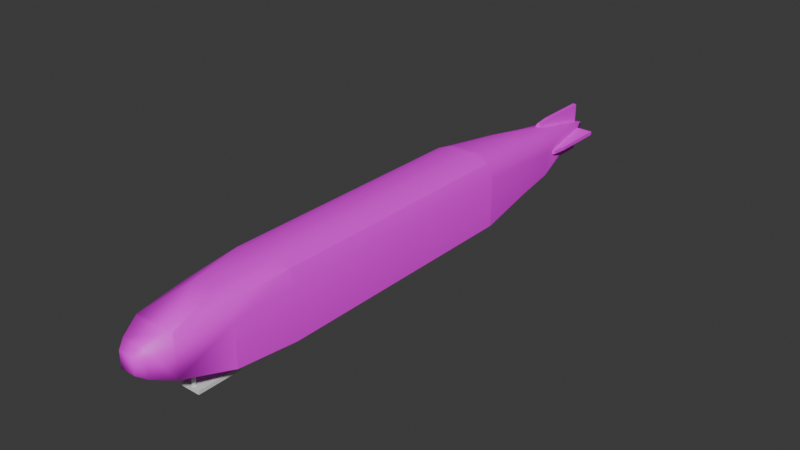 # Source: zeppelin.blend  (saved by Blender 4.2.66; exported with 4.5.12 LTS)
import bpy
from mathutils import Matrix  # noqa: F401  (used for matrix-valued properties, if any)

bpy.ops.wm.read_factory_settings(use_empty=True)
scene = bpy.context.scene
scene.name = 'Scene'

# ---- collections
col_collection = bpy.data.collections.new('Collection'); scene.collection.children.link(col_collection)

# ---- images (referenced by path relative to the original .blend; pixels are not part of the script)
import os
ASSET_DIR = os.environ.get("B2B_ASSET_DIR", "")  # directory of the original .blend (textures are referenced by path, not embedded)
HERE = os.path.dirname(os.path.abspath(__file__))  # packed textures are extracted next to this script under _unpacked/

def load_image(name, relpath, width, height, colorspace="sRGB"):
    """Load a texture the original file referenced (path relative to the .blend, or extracted next to this script)."""
    p = next((c for c in (os.path.join(HERE, relpath), os.path.join(ASSET_DIR, relpath)) if relpath and os.path.exists(c)), "")
    if p:
        img = bpy.data.images.load(p, check_existing=True)
        img.name = name
    else:  # same state as the original file: an image datablock whose file is absent (Cycles renders it pink)
        img = bpy.data.images.new(name, width, height)
        img.source = "FILE"
        img.filepath = "//" + (relpath or name)
    img.colorspace_settings.name = colorspace
    return img
img_untitled = load_image('Untitled', 'zeppelin.png', 1024, 1024, 'sRGB')

# ---- materials (node trees are filled in below, after node groups)
mat_material = bpy.data.materials.new('Material')
mat_material.alpha_threshold = 0.0
mat_material.use_transparent_shadow = False
mat_material.roughness = 0.5
mat_material.line_color = (0.0, 0.0, 0.0, 1.0)

# ---- node groups
ng_smooth_by_angle = bpy.data.node_groups.new('Smooth by Angle', 'GeometryNodeTree')
_s = ng_smooth_by_angle.interface.new_socket(name='Mesh', in_out='OUTPUT', socket_type='NodeSocketGeometry')
_s = ng_smooth_by_angle.interface.new_socket(name='Mesh', in_out='INPUT', socket_type='NodeSocketGeometry')
_s = ng_smooth_by_angle.interface.new_socket(name='Angle', in_out='INPUT', socket_type='NodeSocketFloat')
_s.subtype = 'ANGLE'
_s.default_value = 0.5236
_s.min_value = 0.0
_s.max_value = 3.142
_s.description = 'Maximum face angle for smooth edges'
_s = ng_smooth_by_angle.interface.new_socket(name='Ignore Sharpness', in_out='INPUT', socket_type='NodeSocketBool')
_s.force_non_field = True
ng_smooth_by_angle.description = 'Set the sharpness of mesh edges based on the angle between the neighboring faces'
ng_smooth_by_angle.is_modifier = True
_N = ng_smooth_by_angle.nodes; _L = ng_smooth_by_angle.links
n0 = _N.new('GeometryNodeSetShadeSmooth'); n0.name = 'Set Shade Smooth'; n0.location = (120, -80)
n0.domain = 'EDGE'
n1 = _N.new('GeometryNodeSetShadeSmooth'); n1.name = 'Set Shade Smooth.001'; n1.location = (300, -80)
n2 = _N.new('NodeGroupOutput'); n2.name = 'Group Output'; n2.location = (480, -80)
n3 = _N.new('GeometryNodeInputMeshEdgeAngle'); n3.name = 'Edge Angle'; n3.location = (-440, -240)
n4 = _N.new('NodeGroupInput'); n4.name = 'Group Input'; n4.location = (-80, -80)
n5 = _N.new('GeometryNodeInputEdgeSmooth'); n5.name = 'Is Edge Smooth'; n5.location = (-260, -120)
n6 = _N.new('GeometryNodeInputShadeSmooth'); n6.name = 'Is Shade Smooth'; n6.location = (-440, -397)
n7 = _N.new('FunctionNodeCompare'); n7.name = 'Compare'; n7.location = (-260, -260)
n7.operation = 'LESS_EQUAL'
n7.inputs[6].default_value = (0.0, 0.0, 0.0, 0.0)
n7.inputs[7].default_value = (0.0, 0.0, 0.0, 0.0)
n8 = _N.new('FunctionNodeBooleanMath'); n8.name = 'Boolean Math.001'; n8.location = (-80, -260)
n9 = _N.new('NodeGroupInput'); n9.name = 'Group Input.001'; n9.location = (-440, -329)
n10 = _N.new('NodeGroupInput'); n10.name = 'Group Input.002'; n10.location = (-259, -189)
n11 = _N.new('FunctionNodeBooleanMath'); n11.name = 'Boolean Math'; n11.location = (-80, -149)
n11.operation = 'OR'
n12 = _N.new('FunctionNodeBooleanMath'); n12.name = 'Boolean Math.002'; n12.location = (-260, -380)
n12.operation = 'OR'
n13 = _N.new('NodeGroupInput'); n13.name = 'Group Input.003'; n13.location = (-440, -460)
_L.new(n3.outputs[0], n7.inputs[0])
_L.new(n1.outputs[0], n2.inputs[0])
_L.new(n9.outputs[1], n7.inputs[1])
_L.new(n7.outputs[0], n8.inputs[0])
_L.new(n4.outputs[0], n0.inputs[0])
_L.new(n0.outputs[0], n1.inputs[0])
_L.new(n8.outputs[0], n0.inputs[2])
_L.new(n10.outputs[2], n11.inputs[1])
_L.new(n5.outputs[0], n11.inputs[0])
_L.new(n11.outputs[0], n0.inputs[1])
_L.new(n13.outputs[2], n12.inputs[1])
_L.new(n6.outputs[0], n12.inputs[0])
_L.new(n12.outputs[0], n8.inputs[1])
n2.is_active_output = True

# ---- material node trees
mat_material.use_nodes = True; mat_material.node_tree.nodes.clear()
_N = mat_material.node_tree.nodes; _L = mat_material.node_tree.links
n0 = _N.new('ShaderNodeOutputMaterial'); n0.name = 'Material Output'; n0.location = (300, 300)
n1 = _N.new('ShaderNodeBsdfPrincipled'); n1.name = 'Principled BSDF'; n1.location = (10, 300)
n1.inputs[3].default_value = 1.45
n2 = _N.new('ShaderNodeTexImage'); n2.name = 'Image Texture'; n2.location = (-280, 280)
n2.image = img_untitled
_L.new(n1.outputs[0], n0.inputs[0])
_L.new(n2.outputs[0], n1.inputs[0])
n0.is_active_output = True

# ---- world
world_world = bpy.data.worlds.new('World'); scene.world = world_world
world_world.use_nodes = True; world_world.node_tree.nodes.clear()
_N = world_world.node_tree.nodes; _L = world_world.node_tree.links
n0 = _N.new('ShaderNodeOutputWorld'); n0.name = 'World Output'; n0.location = (300, 300)
n1 = _N.new('ShaderNodeBackground'); n1.name = 'Background'; n1.location = (10, 300)
n1.inputs[0].default_value = (0.05088, 0.05088, 0.05088, 1.0)
_L.new(n1.outputs[0], n0.inputs[0])
n0.is_active_output = True
world_world.color = (0.05088, 0.05088, 0.05088)
world_world.sun_shadow_jitter_overblur = 0.0

# ---- meshes
me_cube = bpy.data.meshes.new('Cube')
me_cube.from_pydata([(0.7988, 0.518, -0.7988), (0.8938, -0.7514, -0.8938), (1.0, -0.5534, -1.0), (1.0, 0.3051, -1.0), (0.05962, 1.0, -0.03924), (0.1509, 0.9686, 0.05202), (0.05962, 1.0, -0.1585), (0.1509, 0.9686, -0.2497), (-0.05962, 1.0, -0.03924), (-0.1509, 0.9686, 0.05202), (-0.1509, 0.9686, -0.2497), (-0.05962, 1.0, -0.1585), (0.586, -0.9106, 0.586), (0.2221, -1.0, 0.2221), (0.3674, -0.9738, 0.3674), (0.2221, -1.0, -0.2221), (0.586, -0.9106, -0.586), (0.3674, -0.9738, -0.3674), (-0.2221, -1.0, 0.2221), (-0.586, -0.9106, 0.586), (-0.3674, -0.9738, 0.3674), (-0.2221, -1.0, -0.2221), (-0.586, -0.9106, -0.586), (-0.3674, -0.9738, -0.3674), (0.6568, 0.671, -0.7062), (-0.7988, 0.518, -0.2135), (-0.1905, 0.518, -0.7988), (-0.6206, 0.518, -0.6274), (-0.7988, 0.518, 0.1835), (-0.2045, 0.518, 0.7988), (-0.6247, 0.518, 0.6186), (-0.8938, -0.7514, -0.3118), (-0.2957, -0.7514, -0.8938), (-0.586, -0.9106, -0.586), (-0.7186, -0.7514, -0.7233), (-0.3055, -0.7514, 0.8938), (-0.8938, -0.7514, 0.2907), (-0.586, -0.9106, 0.586), (-0.7215, -0.7514, 0.7171), (0.2045, 0.518, 0.7988), (0.7988, 0.518, 0.1835), (0.6247, 0.518, 0.6186), (0.8938, -0.7514, 0.2907), (0.3055, -0.7514, 0.8938), (0.586, -0.9106, 0.586), (0.7215, -0.7514, 0.7171), (-0.4016, -0.5534, -1.0), (-1.0, -0.5534, -0.4184), (-0.8247, -0.5534, -0.8297), (0.4118, -0.5534, 1.0), (1.0, -0.5534, 0.3964), (0.8277, -0.5534, 0.8232), (-0.4118, -0.5534, 1.0), (-1.0, -0.5534, 0.3964), (-0.8277, -0.5534, 0.8232), (-0.4098, 0.3051, 1.0), (-1.0, 0.3051, 0.3928), (-0.8271, 0.3051, 0.8221), (-0.3985, 0.3051, -1.0), (-1.0, 0.3051, -0.417), (-0.8238, 0.3051, -0.8293), (1.0, 0.3051, 0.3928), (0.4098, 0.3051, 1.0), (0.8271, 0.3051, 0.8221), (-0.6568, 0.671, -0.01217), (-0.06161, 0.671, 0.6073), (-0.3227, 0.8675, 0.2406), (-0.4825, 0.671, 0.4259), (0.06161, 0.671, 0.6073), (0.6568, 0.671, -0.01217), (0.3227, 0.8675, 0.2406), (0.4825, 0.671, 0.4259), (-0.04569, 0.671, -0.7062), (-0.6568, 0.671, -0.121), (-0.2937, 0.8846, -0.3786), (-0.4778, 0.671, -0.5348), (-0.05504, 0.713, 0.05091), (-0.05504, 0.9601, 0.05091), (-0.05504, 0.9601, 0.6367), (0.05504, 0.713, 0.05091), (0.05504, 0.9601, 0.05091), (0.05504, 0.9601, 0.6367), (-0.05504, 0.713, 0.4643), (-0.05504, 0.7857, 0.6367), (-0.05504, 0.7343, 0.5862), (0.05504, 0.7857, 0.6367), (0.05504, 0.713, 0.4643), (0.05504, 0.7343, 0.5862), (0.07368, 0.713, -0.1117), (0.07368, 0.9601, -0.1117), (0.6595, 0.9601, -0.1117), (0.07368, 0.713, -0.2218), (0.07368, 0.9601, -0.2218), (0.6595, 0.9601, -0.2218), (0.4871, 0.713, -0.1117), (0.6595, 0.7857, -0.1117), (0.609, 0.7343, -0.1117), (0.6595, 0.7857, -0.2218), (0.4871, 0.713, -0.2218), (0.609, 0.7343, -0.2218), (0.08197, 0.713, -0.2256), (0.08197, 0.9601, -0.2256), (0.08197, 0.9601, -0.8114), (-0.0281, 0.713, -0.2256), (-0.0281, 0.9601, -0.2256), (-0.0281, 0.9601, -0.8114), (0.08197, 0.713, -0.639), (0.08197, 0.7857, -0.8114), (0.08197, 0.7343, -0.7609), (-0.0281, 0.7857, -0.8114), (-0.0281, 0.713, -0.639), (-0.0281, 0.7343, -0.7609), (-0.04675, 0.713, -0.06296), (-0.04675, 0.9601, -0.06296), (-0.6325, 0.9601, -0.06296), (-0.04675, 0.713, 0.04712), (-0.04675, 0.9601, 0.04712), (-0.6325, 0.9601, 0.04712), (-0.4601, 0.713, -0.06296), (-0.6325, 0.7857, -0.06296), (-0.582, 0.7343, -0.06296), (-0.6325, 0.7857, 0.04712), (-0.4601, 0.713, 0.04712), (-0.582, 0.7343, 0.04712)], [], [(31, 36, 53, 47), (0, 40, 61, 3), (1, 42, 44, 12, 16), (22, 19, 37, 36, 31, 33), (15, 13, 18, 21), (46, 2, 1, 32), (5, 9, 66, 65, 68, 70), (62, 55, 52, 49), (47, 53, 56, 59), (3, 61, 50, 2), (59, 56, 28, 25), (7, 5, 70, 69, 24), (11, 8, 4, 6), (58, 3, 2, 46), (7, 10, 11, 6), (5, 7, 6, 4), (8, 11, 10, 9), (9, 5, 4, 8), (24, 69, 40, 0), (25, 28, 64, 73), (26, 0, 3, 58), (39, 29, 55, 62), (21, 18, 20, 23), (23, 20, 19, 22), (13, 15, 17, 14), (14, 17, 16, 12), (12, 19, 20, 14), (14, 20, 18, 13), (22, 16, 17, 23), (23, 17, 15, 21), (2, 50, 42, 1), (49, 52, 35, 43), (44, 43, 35, 37, 19, 12), (33, 32, 1, 16, 22), (74, 73, 64, 66, 9, 10), (68, 65, 29, 39), (10, 7, 24, 72, 74), (31, 34, 33), (34, 32, 33), (35, 38, 37), (38, 36, 37), (42, 45, 44), (45, 43, 44), (64, 67, 66), (67, 65, 66), (68, 71, 70), (71, 69, 70), (72, 75, 74), (75, 73, 74), (53, 36, 38, 54), (54, 38, 35, 52), (64, 28, 30, 67), (67, 30, 29, 65), (68, 39, 41, 71), (71, 41, 40, 69), (59, 25, 27, 60), (60, 27, 26, 58), (58, 46, 48, 60), (60, 48, 47, 59), (62, 49, 51, 63), (63, 51, 50, 61), (49, 43, 45, 51), (51, 45, 42, 50), (52, 55, 57, 54), (54, 57, 56, 53), (39, 62, 63, 41), (41, 63, 61, 40), (28, 56, 57, 30), (30, 57, 55, 29), (31, 47, 48, 34), (34, 48, 46, 32), (25, 73, 75, 27), (27, 75, 72, 26), (72, 24, 0, 26), (81, 78, 83, 85), (77, 78, 81, 80), (76, 82, 84, 83, 78, 77), (77, 80, 79, 76), (80, 81, 85, 87, 86, 79), (85, 83, 84, 87), (87, 84, 82, 86), (79, 86, 82, 76), (93, 90, 95, 97), (89, 90, 93, 92), (88, 94, 96, 95, 90, 89), (89, 92, 91, 88), (92, 93, 97, 99, 98, 91), (97, 95, 96, 99), (99, 96, 94, 98), (91, 98, 94, 88), (105, 102, 107, 109), (101, 102, 105, 104), (100, 106, 108, 107, 102, 101), (101, 104, 103, 100), (104, 105, 109, 111, 110, 103), (109, 107, 108, 111), (111, 108, 106, 110), (103, 110, 106, 100), (117, 114, 119, 121), (113, 114, 117, 116), (112, 118, 120, 119, 114, 113), (113, 116, 115, 112), (116, 117, 121, 123, 122, 115), (121, 119, 120, 123), (123, 120, 118, 122), (115, 122, 118, 112)])
me_cube.polygons.foreach_set('use_smooth', [1, 1, 1, 1, 1, 1, 1, 1, 1, 1, 1, 1, 1, 1, 1, 1, 1, 1, 1, 1, 1, 1, 1, 1, 1, 1, 1, 1, 1, 1, 1, 1, 1, 1, 1, 1, 1, 1, 1, 1, 1, 1, 1, 1, 1, 1, 1, 1, 1, 1, 1, 1, 1, 1, 1, 1, 1, 1, 1, 1, 1, 1, 1, 1, 1, 1, 1, 1, 1, 1, 1, 1, 1, 1, 0, 0, 0, 0, 0, 0, 0, 0, 0, 0, 0, 0, 0, 0, 0, 0, 0, 0, 0, 0, 0, 0, 0, 0, 0, 0, 0, 0, 0, 0, 0, 0])
_uv = me_cube.uv_layers.new(name='UVMap')
_uv.uv.foreach_set('vector', [0.7976, 0.6784, 0.7976, 0.7996, 0.7524, 0.8208, 0.7524, 0.657, 0.4702, 0.3236, 0.4702, 0.5211, 0.4113, 0.5632, 0.4113, 0.2832, 0.1418, 0.0008314, 0.1418, 0.2389, 0.07221, 0.2983, 0.07214, 0.2982, 0.07214, 0.06268, 0.2844, 0.2843, 0.2844, 0.5198, 0.2843, 0.5199, 0.2147, 0.4605, 0.2147, 0.3394, 0.2843, 0.2842, 0.9399, 0.9833, 0.8506, 0.9833, 0.8506, 0.8939, 0.9399, 0.8939, 0.3177, 0.5649, 0.3177, 0.2832, 0.3628, 0.3045, 0.3628, 0.5436, 0.1907, 0.8213, 0.1434, 0.7833, 0.1434, 0.7281, 0.2367, 0.6958, 0.256, 0.7113, 0.2446, 0.8094, 0.3086, 0.6941, 0.1439, 0.6941, 0.1434, 0.5215, 0.309, 0.5215, 0.4113, 0.5648, 0.5751, 0.5648, 0.5744, 0.7374, 0.4116, 0.7374, 0.4902, 0.0008314, 0.4902, 0.2808, 0.3177, 0.2815, 0.3177, 0.0008314, 0.6456, 0.6751, 0.6456, 0.8379, 0.5867, 0.7958, 0.5867, 0.716, 0.7002, 0.1503, 0.6523, 0.1875, 0.5978, 0.1792, 0.5901, 0.08648, 0.7002, 0.0008314, 0.309, 0.8416, 0.285, 0.8416, 0.285, 0.8176, 0.309, 0.8176, 0.1434, 0.2819, 0.1434, 0.0008314, 0.316, 0.0008314, 0.316, 0.2826, 0.7715, 0.1751, 0.7715, 0.2357, 0.7521, 0.2174, 0.7521, 0.1934, 0.7731, 0.2357, 0.7731, 0.1751, 0.7925, 0.1934, 0.7925, 0.2174, 0.5525, 0.2437, 0.5525, 0.2197, 0.5719, 0.2014, 0.5719, 0.262, 0.6769, 0.2498, 0.6769, 0.1892, 0.6963, 0.2075, 0.6963, 0.2315, 0.6287, 0.3022, 0.6287, 0.4417, 0.5867, 0.481, 0.5867, 0.2836, 0.4093, 0.8602, 0.4093, 0.94, 0.3673, 0.9007, 0.3673, 0.8788, 0.4919, 0.2401, 0.4919, 0.04128, 0.5508, 0.0008314, 0.5508, 0.2819, 0.7508, 0.6983, 0.7508, 0.7805, 0.6919, 0.8217, 0.6919, 0.657, 0.6769, 0.7043, 0.6769, 0.7936, 0.6473, 0.8228, 0.6473, 0.6751, 0.5851, 0.3276, 0.5851, 0.4752, 0.5393, 0.5192, 0.5393, 0.2836, 0.7947, 0.1193, 0.7947, 0.03002, 0.8244, 0.0008314, 0.8244, 0.1485, 0.07214, 0.4916, 0.07214, 0.3439, 0.1179, 0.3, 0.1179, 0.5356, 0.4919, 0.5192, 0.4919, 0.2836, 0.5377, 0.3276, 0.5377, 0.4752, 0.7857, 0.6304, 0.7857, 0.4827, 0.8153, 0.5119, 0.8153, 0.6012, 0.04658, 0.3, 0.04658, 0.5356, 0.0008314, 0.4916, 0.0008314, 0.3439, 0.286, 0.4319, 0.286, 0.2842, 0.3157, 0.3134, 0.3157, 0.4027, 0.4097, 0.2832, 0.4097, 0.5639, 0.3645, 0.5426, 0.3645, 0.3045, 0.09554, 0.7028, 0.09554, 0.5372, 0.1407, 0.5586, 0.1407, 0.6814, 0.213, 0.5199, 0.1434, 0.4634, 0.1434, 0.3407, 0.213, 0.2842, 0.2131, 0.2843, 0.2131, 0.5198, 0.0008909, 0.0008314, 0.07048, 0.05926, 0.07048, 0.2983, 0.0008314, 0.2365, 0.0008314, 0.0009001, 0.0866, 0.7179, 0.1072, 0.815, 0.09129, 0.8301, 0.0008314, 0.8084, 0.0008314, 0.7532, 0.04489, 0.7115, 0.9987, 0.1789, 0.9987, 0.2037, 0.9494, 0.2324, 0.9494, 0.1502, 0.6458, 0.4827, 0.6902, 0.524, 0.6902, 0.6734, 0.5867, 0.5774, 0.6037, 0.4858, 0.9761, 0.7428, 0.9492, 0.657, 0.9992, 0.657, 0.9415, 0.9817, 0.968, 0.8939, 0.9915, 0.9817, 0.9114, 0.3744, 0.9114, 0.2836, 0.9588, 0.2984, 0.9351, 0.08939, 0.9616, 0.0008314, 0.9847, 0.08939, 0.3177, 0.8602, 0.3657, 0.9393, 0.3177, 0.9518, 0.9665, 0.4952, 0.9185, 0.5723, 0.9185, 0.4827, 0.9494, 0.7764, 0.9835, 0.8648, 0.9204, 0.8648, 0.6514, 0.1892, 0.6514, 0.2813, 0.5901, 0.2039, 0.953, 0.3761, 0.9745, 0.4657, 0.9114, 0.4657, 0.4813, 0.9524, 0.4813, 0.8577, 0.5401, 0.9297, 0.4722, 0.9509, 0.4113, 0.88, 0.4722, 0.8578, 0.8489, 0.8958, 0.8292, 0.9843, 0.7841, 0.8958, 0.9168, 0.5752, 0.8683, 0.5869, 0.8683, 0.4945, 0.9169, 0.4827, 0.5868, 0.8395, 0.6354, 0.8509, 0.6354, 0.9417, 0.5867, 0.9304, 0.2577, 0.6958, 0.309, 0.7218, 0.3089, 0.816, 0.2577, 0.7905, 0.05104, 0.8427, 0.1071, 0.8317, 0.107, 0.9236, 0.05104, 0.9348, 0.8775, 0.0008314, 0.9334, 0.01206, 0.9334, 0.104, 0.8774, 0.09295, 0.8459, 0.2449, 0.7947, 0.2703, 0.7947, 0.1761, 0.8461, 0.1502, 0.7603, 0.9135, 0.6919, 0.9351, 0.6919, 0.8445, 0.7604, 0.8234, 0.8506, 0.7764, 0.9186, 0.7992, 0.9188, 0.8923, 0.8506, 0.8686, 0.784, 0.4827, 0.7836, 0.6553, 0.6919, 0.6554, 0.6919, 0.4828, 0.8152, 0.2836, 0.8152, 0.4562, 0.7253, 0.4562, 0.7251, 0.2836, 0.4089, 0.5666, 0.4085, 0.7392, 0.3177, 0.7392, 0.3177, 0.5666, 0.0008314, 0.7098, 0.0008314, 0.5372, 0.09335, 0.5373, 0.09387, 0.7099, 0.6371, 0.8509, 0.6857, 0.8395, 0.6857, 0.9304, 0.6371, 0.9417, 0.7504, 0.2793, 0.7019, 0.2675, 0.7019, 0.1751, 0.7504, 0.1868, 0.7022, 0.1734, 0.7019, 0.0008314, 0.793, 0.0008314, 0.7931, 0.1734, 0.6304, 0.4563, 0.6304, 0.2837, 0.7234, 0.2836, 0.7229, 0.4562, 0.1434, 0.8229, 0.2119, 0.8449, 0.2121, 0.9361, 0.1434, 0.9148, 0.5494, 0.8332, 0.4813, 0.856, 0.4813, 0.763, 0.5496, 0.739, 0.4796, 0.8561, 0.4113, 0.8321, 0.4115, 0.739, 0.4796, 0.7619, 0.2137, 0.8442, 0.2824, 0.8229, 0.2822, 0.9141, 0.2137, 0.9361, 0.8991, 0.1502, 0.9477, 0.1615, 0.9477, 0.2514, 0.8991, 0.2401, 0.04938, 0.9234, 0.0008314, 0.9352, 0.0008513, 0.8435, 0.04938, 0.8317, 0.9474, 0.7476, 0.9019, 0.7533, 0.9019, 0.6627, 0.9475, 0.657, 0.8683, 0.2836, 0.9098, 0.3034, 0.9098, 0.3969, 0.8682, 0.3767, 0.5525, 0.1706, 0.5525, 0.02938, 0.5884, 0.0008314, 0.5884, 0.1997, 0.4919, 0.5209, 0.514, 0.5209, 0.514, 0.5559, 0.4919, 0.5559, 0.07037, 0.3, 0.07037, 0.4177, 0.04825, 0.4177, 0.04825, 0.3, 0.8667, 0.4827, 0.8667, 0.5658, 0.8624, 0.5903, 0.852, 0.6005, 0.817, 0.6005, 0.817, 0.4827, 0.369, 0.7408, 0.3911, 0.7408, 0.3911, 0.7905, 0.369, 0.7905, 0.3673, 0.7408, 0.3673, 0.8586, 0.3323, 0.8586, 0.322, 0.8484, 0.3177, 0.8239, 0.3177, 0.7408, 0.4864, 0.307, 0.4864, 0.3291, 0.4719, 0.3291, 0.4719, 0.307, 0.839, 0.4792, 0.8168, 0.4792, 0.8168, 0.4543, 0.839, 0.4543, 0.07037, 0.4194, 0.07037, 0.5025, 0.04825, 0.5025, 0.04825, 0.4194, 0.5395, 0.5209, 0.5616, 0.5209, 0.5616, 0.5559, 0.5395, 0.5559, 0.1407, 0.7044, 0.1407, 0.8222, 0.1186, 0.8222, 0.1186, 0.7044, 0.8168, 0.4014, 0.8168, 0.3183, 0.8211, 0.2938, 0.8315, 0.2836, 0.8665, 0.2836, 0.8665, 0.4014, 0.8168, 0.403, 0.839, 0.403, 0.839, 0.4527, 0.8168, 0.4527, 0.8261, 0.1186, 0.8261, 0.0008314, 0.8611, 0.0008314, 0.8714, 0.01098, 0.8757, 0.03548, 0.8757, 0.1186, 0.4864, 0.3308, 0.4864, 0.3529, 0.4719, 0.3529, 0.4719, 0.3308, 0.1417, 0.529, 0.1196, 0.529, 0.1196, 0.5041, 0.1417, 0.5041, 0.1417, 0.4194, 0.1417, 0.5025, 0.1196, 0.5025, 0.1196, 0.4194, 0.5157, 0.5209, 0.5378, 0.5209, 0.5378, 0.5559, 0.5157, 0.5559, 0.5512, 0.8568, 0.5512, 0.739, 0.5733, 0.739, 0.5733, 0.8568, 0.8477, 0.2679, 0.8477, 0.1848, 0.852, 0.1603, 0.8624, 0.1502, 0.8974, 0.1502, 0.8974, 0.2679, 0.817, 0.6021, 0.8391, 0.6021, 0.8391, 0.6518, 0.817, 0.6518, 0.7993, 0.8942, 0.7993, 0.7764, 0.8343, 0.7764, 0.8446, 0.7866, 0.8489, 0.8111, 0.8489, 0.8942, 0.4719, 0.3767, 0.4719, 0.3546, 0.4864, 0.3546, 0.4864, 0.3767, 0.6769, 0.2515, 0.699, 0.2515, 0.699, 0.2764, 0.6769, 0.2764, 0.6531, 0.2723, 0.6531, 0.1892, 0.6752, 0.1892, 0.6752, 0.2723, 0.7521, 0.2374, 0.7742, 0.2374, 0.7742, 0.2724, 0.7521, 0.2724, 0.1196, 0.4177, 0.1196, 0.3, 0.1417, 0.3, 0.1417, 0.4177, 0.8489, 0.657, 0.8489, 0.7401, 0.8446, 0.7646, 0.8343, 0.7748, 0.7993, 0.7748, 0.7993, 0.657, 0.369, 0.7922, 0.3911, 0.7922, 0.3911, 0.8418, 0.369, 0.8418, 0.9002, 0.657, 0.9002, 0.7748, 0.8652, 0.7748, 0.8549, 0.7646, 0.8506, 0.7401, 0.8506, 0.657, 0.4719, 0.3053, 0.4719, 0.2832, 0.4864, 0.2832, 0.4864, 0.3053, 0.07037, 0.529, 0.04825, 0.529, 0.04825, 0.5042, 0.07037, 0.5042, 0.3082, 0.4336, 0.3082, 0.5167, 0.286, 0.5167, 0.286, 0.4336])
me_cube.materials.append(mat_material)
me_cube.use_mirror_vertex_groups = False
me_cube.update()
me_cube_002 = bpy.data.meshes.new('Cube.002')
me_cube_002.from_pydata([(-1.0, -1.0, -1.0), (-1.0, -1.0, 1.0), (-1.0, 1.0, -1.0), (-1.0, 1.0, 1.0), (1.0, -1.0, -1.0), (1.0, -1.0, 1.0), (1.0, 1.0, -1.0), (1.0, 1.0, 1.0), (-0.09649, 0.8171, 16.41), (-0.3003, 0.7547, 16.41), (-0.02749, 0.468, 16.41), (0.08219, 0.6036, 16.41), (0.1907, -0.9337, 16.41), (0.1172, -0.7959, 16.41), (0.07853, -0.834, 16.41), (0.2299, -0.8541, 16.41), (-0.08252, 0.8641, 1.0), (-0.3756, 0.7744, 1.0), (-0.02499, 0.406, 1.0), (0.1352, 0.6041, 1.0), (0.1096, -0.746, 1.0), (0.01863, -0.8356, 1.0), (0.2038, -1.0, 1.0), (0.2843, -0.8361, 1.0), (-1.0, 8.289, -1.0), (-1.0, 8.289, 1.0), (-1.0, 10.29, -1.0), (-1.0, 10.29, 1.0), (1.0, 8.289, -1.0), (1.0, 8.289, 1.0), (1.0, 10.29, -1.0), (1.0, 10.29, 1.0), (-0.09649, 10.11, 16.41), (-0.3003, 10.04, 16.41), (-0.02749, 9.757, 16.41), (0.08219, 9.892, 16.41), (0.1907, 8.355, 16.41), (0.1172, 8.493, 16.41), (0.07853, 8.455, 16.41), (0.2299, 8.435, 16.41), (-0.08252, 10.15, 1.0), (-0.3756, 10.06, 1.0), (-0.02499, 9.695, 1.0), (0.1352, 9.893, 1.0), (0.1096, 8.543, 1.0), (0.01863, 8.453, 1.0), (0.2038, 8.289, 1.0), (0.2843, 8.453, 1.0)], [], [(0, 1, 3, 2), (2, 3, 7, 6), (6, 7, 5, 4), (4, 5, 22, 1, 0), (2, 6, 4, 0), (7, 19, 18, 17, 3, 1, 21, 20, 23, 5), (3, 17, 16, 19, 7), (8, 9, 10, 11), (5, 23, 22), (22, 21, 1), (12, 15, 13, 14), (9, 8, 16, 17), (10, 9, 17, 18), (11, 10, 18, 19), (8, 11, 19, 16), (14, 13, 20, 21), (12, 14, 21, 22), (15, 12, 22, 23), (13, 15, 23, 20), (24, 25, 27, 26), (26, 27, 31, 30), (30, 31, 29, 28), (28, 29, 46, 25, 24), (26, 30, 28, 24), (31, 43, 42, 41, 27, 25, 45, 44, 47, 29), (27, 41, 40, 43, 31), (32, 33, 34, 35), (29, 47, 46), (46, 45, 25), (36, 39, 37, 38), (33, 32, 40, 41), (34, 33, 41, 42), (35, 34, 42, 43), (32, 35, 43, 40), (38, 37, 44, 45), (36, 38, 45, 46), (39, 36, 46, 47), (37, 39, 47, 44)])
_uv = me_cube_002.uv_layers.new(name='UVMap')
_uv.uv.foreach_set('vector', [0.375, 0.0, 0.625, 0.0, 0.625, 0.25, 0.375, 0.25, 0.375, 0.25, 0.625, 0.25, 0.625, 0.5, 0.375, 0.5, 0.375, 0.5, 0.625, 0.5, 0.625, 0.75, 0.375, 0.75, 0.375, 0.75, 0.625, 0.75, 0.625, 0.8495, 0.625, 1.0, 0.375, 1.0, 0.125, 0.5, 0.375, 0.5, 0.375, 0.75, 0.125, 0.75, 0.625, 0.5, 0.7331, 0.5495, 0.7531, 0.5742, 0.797, 0.5282, 0.875, 0.5, 0.875, 0.75, 0.7477, 0.7294, 0.7363, 0.7182, 0.7145, 0.7295, 0.625, 0.75, 0.875, 0.5, 0.797, 0.5282, 0.7603, 0.517, 0.7331, 0.5495, 0.625, 0.5, 0.7621, 0.5229, 0.7875, 0.5307, 0.7534, 0.5665, 0.7397, 0.5495, 0.625, 0.75, 0.7145, 0.7295, 0.7245, 0.75, 0.7245, 0.75, 0.7477, 0.7294, 0.875, 0.75, 0.7262, 0.7417, 0.7213, 0.7318, 0.7354, 0.7245, 0.7402, 0.7293, 0.7875, 0.5307, 0.7621, 0.5229, 0.7603, 0.517, 0.797, 0.5282, 0.7534, 0.5665, 0.7875, 0.5307, 0.797, 0.5282, 0.7531, 0.5742, 0.7397, 0.5495, 0.7534, 0.5665, 0.7531, 0.5742, 0.7331, 0.5495, 0.7621, 0.5229, 0.7397, 0.5495, 0.7331, 0.5495, 0.7603, 0.517, 0.7402, 0.7293, 0.7354, 0.7245, 0.7363, 0.7182, 0.7477, 0.7294, 0.7262, 0.7417, 0.7402, 0.7293, 0.7477, 0.7294, 0.7245, 0.75, 0.7213, 0.7318, 0.7262, 0.7417, 0.7245, 0.75, 0.7145, 0.7295, 0.7354, 0.7245, 0.7213, 0.7318, 0.7145, 0.7295, 0.7363, 0.7182, 0.375, 0.0, 0.625, 0.0, 0.625, 0.25, 0.375, 0.25, 0.375, 0.25, 0.625, 0.25, 0.625, 0.5, 0.375, 0.5, 0.375, 0.5, 0.625, 0.5, 0.625, 0.75, 0.375, 0.75, 0.375, 0.75, 0.625, 0.75, 0.625, 0.8495, 0.625, 1.0, 0.375, 1.0, 0.125, 0.5, 0.375, 0.5, 0.375, 0.75, 0.125, 0.75, 0.625, 0.5, 0.7331, 0.5495, 0.7531, 0.5742, 0.797, 0.5282, 0.875, 0.5, 0.875, 0.75, 0.7477, 0.7294, 0.7363, 0.7182, 0.7145, 0.7295, 0.625, 0.75, 0.875, 0.5, 0.797, 0.5282, 0.7603, 0.517, 0.7331, 0.5495, 0.625, 0.5, 0.7621, 0.5229, 0.7875, 0.5307, 0.7534, 0.5665, 0.7397, 0.5495, 0.625, 0.75, 0.7145, 0.7295, 0.7245, 0.75, 0.7245, 0.75, 0.7477, 0.7294, 0.875, 0.75, 0.7262, 0.7417, 0.7213, 0.7318, 0.7354, 0.7245, 0.7402, 0.7293, 0.7875, 0.5307, 0.7621, 0.5229, 0.7603, 0.517, 0.797, 0.5282, 0.7534, 0.5665, 0.7875, 0.5307, 0.797, 0.5282, 0.7531, 0.5742, 0.7397, 0.5495, 0.7534, 0.5665, 0.7531, 0.5742, 0.7331, 0.5495, 0.7621, 0.5229, 0.7397, 0.5495, 0.7331, 0.5495, 0.7603, 0.517, 0.7402, 0.7293, 0.7354, 0.7245, 0.7363, 0.7182, 0.7477, 0.7294, 0.7262, 0.7417, 0.7402, 0.7293, 0.7477, 0.7294, 0.7245, 0.75, 0.7213, 0.7318, 0.7262, 0.7417, 0.7245, 0.75, 0.7145, 0.7295, 0.7354, 0.7245, 0.7213, 0.7318, 0.7145, 0.7295, 0.7363, 0.7182])
me_cube_002.update()

# ---- objects
ob_cube = bpy.data.objects.new('Cube', me_cube)
ob_cube_001 = bpy.data.objects.new('Cube.001', me_cube_002)

# ---- transforms, parenting, visibility, modifiers, constraints
ob_cube.location = (0.0, 0.0, 0.0)
ob_cube.scale = (18.7, 163.5, 18.7)
ob_cube.lock_rotations_4d = False
ob_cube.empty_display_type = 'ARROWS'
ob_cube.lineart.crease_threshold = 0.0
_m = ob_cube.modifiers.new('Smooth by Angle', 'NODES')
_m.node_group = ng_smooth_by_angle
_m.use_pin_to_last = True
_m.show_group_selector = False
ob_cube_001.location = (0.0, -123.3, -27.22)
ob_cube_001.scale = (5.203, 11.66, 0.9563)

# ---- collection membership
col_collection.objects.link(ob_cube)
col_collection.objects.link(ob_cube_001)

# ---- scene / render settings (as saved in the file)
scene.frame_start = 1; scene.frame_end = 250; scene.frame_set(1)
scene.render.engine = 'BLENDER_EEVEE_NEXT'
bpy.context.view_layer.update()

# ---- added for rendering (the .blend has no active camera and no usable light): camera, sun
cam_auto = bpy.data.cameras.new('AutoCamera')
cam_auto.lens = 50.0
cam_auto.sensor_width = 36.0
cam_auto.clip_end = 5398.24
ob_auto_camera = bpy.data.objects.new('AutoCamera', cam_auto)
scene.collection.objects.link(ob_auto_camera)
ob_auto_camera.location = (307.593, -369.112, 241.339)
ob_auto_camera.rotation_euler = (1.09748, -7.21219e-08, 0.694738)
scene.camera = ob_auto_camera
light_auto_sun = bpy.data.lights.new('AutoSun', 'SUN')
light_auto_sun.energy = 3.0
light_auto_sun.angle = 0.0523599
ob_auto_sun = bpy.data.objects.new('AutoSun', light_auto_sun)
scene.collection.objects.link(ob_auto_sun)
ob_auto_sun.rotation_euler = (0.872665, 0.174533, 0.523599)
bpy.context.view_layer.update()
